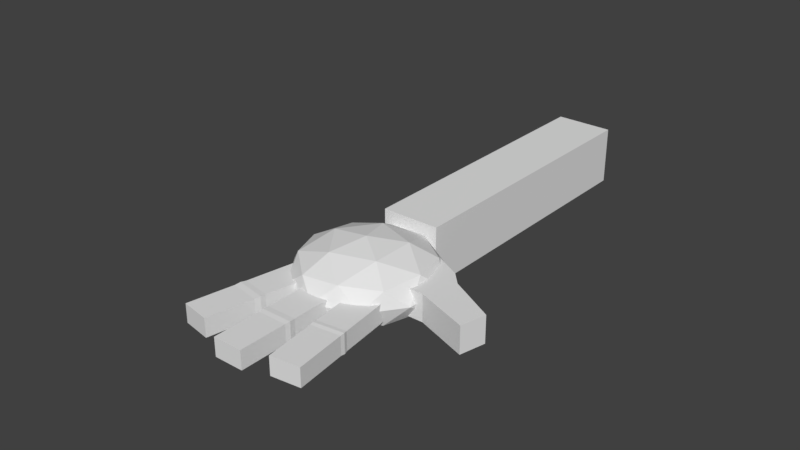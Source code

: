 # Source: Hand_v2.0.blend  (saved by Blender 2.79.0; exported with 4.5.12 LTS)
import bpy
from mathutils import Matrix  # noqa: F401  (used for matrix-valued properties, if any)

bpy.ops.wm.read_factory_settings(use_empty=True)
scene = bpy.context.scene
scene.name = 'Scene'

# ---- collections
col_collection_1 = bpy.data.collections.new('Collection 1'); scene.collection.children.link(col_collection_1)

# ---- world
world_world = bpy.data.worlds.new('World'); scene.world = world_world
world_world.color = (0.05088, 0.05088, 0.05088)
world_world.use_sun_shadow = False
world_world.sun_shadow_jitter_overblur = 0.0
world_world.cycles.sampling_method = 'MANUAL'

# ---- meshes
me_cube_003 = bpy.data.meshes.new('Cube.003')
me_cube_003.from_pydata([(0.002269, 1.376, -0.6622), (0.002269, 1.376, 0.3378), (0.002269, 2.376, -0.6622), (0.002269, 2.376, 0.3378), (1.002, 1.376, -0.6622), (1.002, 1.376, 0.3378), (1.002, 2.376, -0.6622), (1.002, 2.376, 0.3378), (-0.01891, 1.876, -0.6834), (-0.01891, 1.876, 0.3589), (1.023, 1.876, -0.6834), (1.023, 1.876, 0.3589), (0.002269, 1.826, -0.6622), (1.002, 1.826, 0.3378), (0.002269, 1.826, 0.3378), (1.002, 1.826, -0.6622), (0.002269, 1.932, 0.3378), (1.002, 1.932, -0.6622), (0.002269, 1.932, -0.6622), (1.002, 1.932, 0.3378), (0.7416, -2.389, -1.562), (0.7416, -2.389, 1.602), (-1.125, 0.3404, -1.562), (-1.125, 0.3404, 1.602), (2.706, -2.285, -1.562), (2.706, -2.285, 1.602), (0.8398, 0.4441, -1.562), (0.8398, 0.4441, 1.602), (-0.2144, -0.9909, -1.562), (-0.2144, -0.9909, 1.602), (1.75, -0.8872, -1.562), (1.75, -0.8872, 1.602), (-0.5031, -0.5689, 1.602), (1.462, -0.4652, -1.562), (-0.5031, -0.5689, -1.562), (1.462, -0.4652, 1.602), (-0.3878, -0.7374, -1.562), (1.577, -0.6337, 1.602), (-0.3878, -0.7374, 1.602), (1.577, -0.6337, -1.562), (-0.516, 0.9381, -1.888), (1.405, 0.6865, -0.8334), (-0.7837, 0.3528, -0.8334), (-2.602, 0.828, -0.8334), (-1.538, 1.455, -0.8334), (0.939, 1.368, -0.8334), (0.5058, 0.4209, 0.8735), (-1.971, 0.5083, 0.8735), (-2.437, 1.19, 0.8735), (-0.2483, 1.523, 0.8735), (1.57, 1.048, 0.8735), (-0.516, 0.9381, 1.928), (-0.6734, 0.5941, -1.603), (0.6131, 0.7902, -1.603), (0.4558, 0.4462, -0.9832), (1.468, 1.043, -0.9832), (0.3392, 1.191, -1.603), (-1.742, 0.8734, -1.603), (-1.9, 0.5294, -0.9832), (-1.117, 1.242, -1.603), (-2.343, 1.177, -0.9832), (-0.2614, 1.495, -0.9832), (1.84, 0.8549, 0.02009), (1.566, 1.255, 0.02009), (-0.07277, 0.2901, 0.02009), (1.214, 0.4862, 0.02009), (-2.598, 0.6208, 0.02009), (-1.529, 0.3415, 0.02009), (-2.246, 1.39, 0.02009), (-2.872, 1.021, 0.02009), (0.4966, 1.535, 0.02009), (-0.9592, 1.586, 0.02009), (1.311, 0.6988, 1.023), (-0.7706, 0.3815, 1.023), (-2.5, 0.8334, 1.023), (-1.488, 1.43, 1.023), (0.8678, 1.347, 1.023), (0.08458, 0.6341, 1.643), (0.7104, 1.003, 1.643), (-1.371, 0.6855, 1.643), (-1.645, 1.086, 1.643), (-0.3587, 1.282, 1.643), (-2.774, 0.5357, -0.7711), (-2.774, 0.5357, 0.6801), (-3.065, 0.9449, -0.7711), (-3.065, 0.9449, 0.6801), (-1.178, 0.4187, -0.7711), (-1.251, 0.4149, 0.6801), (-2.497, 0.9749, -0.7711), (-2.57, 0.9711, 0.6801), (-3.243, 0.6285, -0.7711), (-3.243, 0.6285, 0.6801), (-1.837, 0.6968, -0.7711), (-1.91, 0.693, 0.6801), (-2.769, 0.9606, -0.7711), (-2.798, 0.959, 0.6801), (-2.127, 0.4883, -0.7711), (-2.157, 0.4867, 0.6801), (-2.731, 0.6966, 0.6801), (-2.701, 0.6982, -0.7711), (-2.862, 0.9557, -0.7711), (-2.466, 0.5112, 0.6801), (-2.946, 0.6434, -0.7711), (-2.877, 0.9549, 0.6801), (-2.451, 0.512, -0.7711), (-2.961, 0.6426, 0.6801), (-4.978, 0.7759, 0.6801), (-4.937, 1.026, 0.6801), (-4.937, 1.026, -0.7711), (-4.978, 0.7759, -0.7711), (-4.001, 0.9854, -0.7711), (-4.001, 0.9854, 0.6801), (-4.11, 0.7022, -0.7711), (-4.11, 0.7022, 0.6801), (-3.84, 0.9784, 0.6801), (-3.84, 0.9784, -0.7711), (-3.961, 0.6895, -0.7711), (-3.961, 0.6895, 0.6801), (-4.172, 0.9928, -0.7711), (-4.269, 0.7157, -0.7711), (-4.269, 0.7157, 0.6801), (-4.172, 0.9928, 0.6801), (-2.443, 1.202, -0.6622), (-2.443, 1.202, 0.3378), (-3.578, 2.193, -0.6622), (-3.578, 2.193, 0.3378), (-1.49, 1.286, -0.6622), (-1.49, 1.286, 0.3378), (-2.625, 2.278, -0.6622), (-2.625, 2.278, 0.3378), (-3.027, 1.691, -0.6848), (-3.027, 1.691, 0.3603), (-2.031, 1.779, -0.6848), (-2.031, 1.779, 0.3603), (-2.965, 1.658, -0.6622), (-2.012, 1.742, 0.3378), (-2.965, 1.658, 0.3378), (-2.012, 1.742, -0.6622), (-3.048, 1.73, 0.3378), (-2.095, 1.814, -0.6622), (-3.048, 1.73, -0.6622), (-2.095, 1.814, 0.3378), (-1.277, 1.418, -0.6622), (-1.277, 1.418, 0.3378), (-1.949, 2.4, -0.6622), (-1.949, 2.4, 0.3378), (-0.2949, 1.47, -0.6622), (-0.2949, 1.47, 0.3378), (-0.9669, 2.452, -0.6622), (-0.9669, 2.452, 0.3378), (-1.636, 1.908, -0.6849), (-1.636, 1.908, 0.3604), (-0.6086, 1.962, -0.6849), (-0.6086, 1.962, 0.3604), (-1.576, 1.855, -0.6622), (-0.594, 1.907, 0.3378), (-1.576, 1.855, 0.3378), (-0.594, 1.907, -0.6622), (-1.645, 1.955, 0.3378), (-0.6624, 2.007, -0.6622), (-1.645, 1.955, -0.6622), (-0.6624, 2.007, 0.3378), (-2.645, 1.378, -0.6622), (-1.692, 1.462, 0.3378), (-2.645, 1.378, 0.3378), (-1.692, 1.462, -0.6622), (-1.361, 1.541, -0.6622), (-0.3788, 1.593, 0.3378), (-1.361, 1.541, 0.3378), (-0.3788, 1.593, -0.6622), (0.002269, 1.537, -0.6622), (1.002, 1.537, 0.3378), (0.002269, 1.537, 0.3378), (1.002, 1.537, -0.6622)], [], [(18, 16, 3, 2), (2, 3, 7, 6), (173, 171, 5, 4), (4, 5, 1, 0), (170, 173, 4, 0), (171, 172, 1, 5), (19, 16, 9, 11), (18, 17, 10, 8), (17, 19, 11, 10), (12, 14, 9, 8), (170, 172, 14, 12), (11, 9, 14, 13), (8, 10, 15, 12), (10, 11, 13, 15), (6, 7, 19, 17), (2, 6, 17, 18), (7, 3, 16, 19), (8, 9, 16, 18), (34, 32, 23, 22), (22, 23, 27, 26), (30, 31, 25, 24), (24, 25, 21, 20), (28, 30, 24, 20), (31, 29, 21, 25), (37, 38, 29, 31), (36, 39, 30, 28), (39, 37, 31, 30), (20, 21, 29, 28), (26, 27, 35, 33), (22, 26, 33, 34), (27, 23, 32, 35), (36, 38, 32, 34), (28, 29, 38, 36), (33, 35, 37, 39), (34, 33, 39, 36), (35, 32, 38, 37), (40, 53, 52), (41, 53, 55), (40, 52, 57), (40, 57, 59), (40, 59, 56), (41, 55, 62), (42, 54, 64), (43, 58, 66), (44, 60, 68), (45, 61, 70), (41, 62, 65), (42, 64, 67), (43, 66, 69), (44, 68, 71), (45, 70, 63), (46, 72, 77), (47, 73, 79), (48, 74, 80), (49, 75, 81), (50, 76, 78), (78, 81, 51), (78, 76, 81), (76, 49, 81), (81, 80, 51), (81, 75, 80), (75, 48, 80), (80, 79, 51), (80, 74, 79), (74, 47, 79), (79, 77, 51), (79, 73, 77), (73, 46, 77), (77, 78, 51), (77, 72, 78), (72, 50, 78), (63, 76, 50), (63, 70, 76), (70, 49, 76), (71, 75, 49), (71, 68, 75), (68, 48, 75), (69, 74, 48), (69, 66, 74), (66, 47, 74), (67, 73, 47), (67, 64, 73), (64, 46, 73), (65, 72, 46), (65, 62, 72), (62, 50, 72), (70, 71, 49), (70, 61, 71), (61, 44, 71), (68, 69, 48), (68, 60, 69), (60, 43, 69), (66, 67, 47), (66, 58, 67), (58, 42, 67), (64, 65, 46), (64, 54, 65), (54, 41, 65), (62, 63, 50), (62, 55, 63), (55, 45, 63), (56, 61, 45), (56, 59, 61), (59, 44, 61), (59, 60, 44), (59, 57, 60), (57, 43, 60), (57, 58, 43), (57, 52, 58), (52, 42, 58), (55, 56, 45), (55, 53, 56), (53, 40, 56), (52, 54, 42), (52, 53, 54), (53, 41, 54), (121, 118, 108, 107), (94, 95, 89, 88), (92, 93, 87, 86), (104, 101, 83, 82), (99, 92, 86, 96), (105, 91, 83, 101), (103, 85, 91, 105), (94, 88, 92, 99), (88, 89, 93, 92), (82, 83, 91, 90), (100, 94, 99, 102), (89, 95, 98, 93), (93, 98, 97, 87), (102, 99, 96, 104), (86, 87, 97, 96), (100, 103, 95, 94), (84, 85, 103, 100), (90, 102, 104, 82), (84, 100, 102, 90), (95, 103, 105, 98), (98, 105, 101, 97), (96, 97, 101, 104), (109, 106, 107, 108), (118, 119, 109, 108), (119, 120, 106, 109), (120, 121, 107, 106), (117, 114, 111, 113), (116, 117, 113, 112), (115, 116, 112, 110), (114, 115, 110, 111), (85, 84, 115, 114), (84, 90, 116, 115), (90, 91, 117, 116), (91, 85, 114, 117), (113, 111, 121, 120), (112, 113, 120, 119), (110, 112, 119, 118), (111, 110, 118, 121), (140, 138, 125, 124), (124, 125, 129, 128), (165, 163, 127, 126), (126, 127, 123, 122), (162, 165, 126, 122), (163, 164, 123, 127), (141, 138, 131, 133), (140, 139, 132, 130), (139, 141, 133, 132), (134, 136, 131, 130), (162, 164, 136, 134), (133, 131, 136, 135), (130, 132, 137, 134), (132, 133, 135, 137), (128, 129, 141, 139), (124, 128, 139, 140), (129, 125, 138, 141), (130, 131, 138, 140), (160, 158, 145, 144), (144, 145, 149, 148), (169, 167, 147, 146), (146, 147, 143, 142), (166, 169, 146, 142), (167, 168, 143, 147), (161, 158, 151, 153), (160, 159, 152, 150), (159, 161, 153, 152), (154, 156, 151, 150), (166, 168, 156, 154), (153, 151, 156, 155), (150, 152, 157, 154), (152, 153, 155, 157), (148, 149, 161, 159), (144, 148, 159, 160), (149, 145, 158, 161), (150, 151, 158, 160), (122, 123, 164, 162), (135, 136, 164, 163), (134, 137, 165, 162), (137, 135, 163, 165), (142, 143, 168, 166), (155, 156, 168, 167), (154, 157, 169, 166), (157, 155, 167, 169), (0, 1, 172, 170), (13, 14, 172, 171), (12, 15, 173, 170), (15, 13, 171, 173)])
me_cube_003.use_remesh_preserve_volume = False
me_cube_003.use_remesh_preserve_attributes = False
me_cube_003.use_mirror_vertex_groups = False
me_cube_003.update()
arm_armature = bpy.data.armatures.new('Armature')  # bones are not reproduced

# ---- objects
ob_armature = bpy.data.objects.new('Armature', arm_armature)
ob_rightfinger = bpy.data.objects.new('RightFinger', me_cube_003)

# ---- transforms, parenting, visibility, modifiers, constraints
ob_armature.location = (0.0, 0.0, 0.0)
ob_armature.show_in_front = True
ob_armature.lineart.crease_threshold = 0.0
ob_rightfinger.parent = ob_armature
ob_rightfinger.location = (0.06173, -0.293, -0.006349)
ob_rightfinger.rotation_euler = (0.0, -0.0, 2.954)
ob_rightfinger.scale = (0.5, 1.8, 0.316)
ob_rightfinger.lineart.crease_threshold = 0.0
_vg = ob_rightfinger.vertex_groups.new(name='Arm')
for _i, _w in zip([20, 21, 24, 25, 28, 29, 30, 31, 32, 33, 34, 36, 37, 38, 39], [1.0, 1.0, 1.0, 1.0, 0.5026, 0.5026, 0.5026, 0.5026, 0.06732, 0.00161, 0.001595, 0.5025, 0.4829, 0.4989, 0.4513]): _vg.add([_i], _w, 'REPLACE')
_vg = ob_rightfinger.vertex_groups.new(name='ForeArm')
for _i, _w in zip([22, 23, 26, 27, 32, 33, 34, 35, 36, 37, 38, 39], [1.0, 0.9692, 1.0, 1.0, 0.4819, 0.4207, 0.4606, 0.4624, 0.4979, 0.5017, 0.3181, 0.3461]): _vg.add([_i], _w, 'REPLACE')
_vg = ob_rightfinger.vertex_groups.new(name='Palm')
for _i, _w in zip([0, 1, 4, 5, 40, 41, 42, 43, 44, 45, 46, 47, 48, 49, 50, 51, 52, 53, 54, 55, 56, 57, 58, 59, 60, 61, 62, 63, 64, 65, 66, 67, 68, 69, 70, 71, 72, 73, 74, 75, 76, 77, 78, 79, 80, 81, 86, 87, 88, 89, 92, 93, 94, 95, 96, 97, 98, 99, 100, 101, 102, 103, 104, 105, 122, 123, 126, 127, 142, 143, 146, 147, 162, 163, 164, 165, 166, 167, 168, 169, 170, 171, 172, 173], [1.0, 1.0, 1.0, 0.9998, 1.0, 1.0, 0.9867, 0.9979, 0.9995, 0.9999, 0.9844, 0.9604, 1.0, 1.0, 1.0, 1.0, 1.0, 0.9999, 1.0, 1.0, 0.9998, 1.0, 0.9978, 1.0, 1.0, 1.0, 1.0, 1.0, 1.0, 0.9978, 0.9999, 1.0, 0.9867, 0.9984, 1.0, 1.0, 0.9644, 0.9818, 0.9996, 1.0, 1.0, 1.0, 1.0, 1.0, 0.9975, 1.0, 1.0, 1.0, 1.0, 1.0, 1.0, 0.9971, 0.9996, 1.0, 1.0, 1.0, 0.9992, 0.9945, 0.4998, 0.5, 0.5, 0.5, 0.4999, 0.5, 1.0, 1.0, 1.0, 0.9904, 0.982, 1.0, 1.0, 0.995, 0.5, 0.4952, 0.5, 0.5, 0.491, 0.4975, 0.5, 0.5, 0.5, 0.4999, 0.5, 0.5]): _vg.add([_i], _w, 'REPLACE')
_vg = ob_rightfinger.vertex_groups.new(name='Thumb.001')
_vg = ob_rightfinger.vertex_groups.new(name='Thumb.002')
for _i, _w in zip([82, 83, 84, 85, 90, 91, 100, 101, 102, 103, 104, 105, 110, 111, 112, 113, 114, 115, 116, 117, 118, 119, 120, 121, 125], [0.9998, 0.9994, 0.9938, 1.0, 1.0, 1.0, 0.4998, 0.5, 0.5, 0.4987, 0.493, 0.5, 0.5026, 0.5026, 0.5026, 0.5026, 0.5026, 0.5026, 0.5026, 0.5026, 0.5022, 0.5026, 0.5026, 0.5026, 0.001148]): _vg.add([_i], _w, 'REPLACE')
_vg = ob_rightfinger.vertex_groups.new(name='Thumb.003')
for _i, _w in zip([106, 107, 108, 109, 110, 111, 112, 113, 114, 115, 116, 117, 118, 119, 120, 121], [1.0, 1.0, 1.0, 1.0, 0.5, 0.5, 0.5, 0.5, 0.5, 0.5, 0.5, 0.5, 0.5, 0.5, 0.5, 0.5]): _vg.add([_i], _w, 'REPLACE')
_vg = ob_rightfinger.vertex_groups.new(name='Right.001')
_vg = ob_rightfinger.vertex_groups.new(name='Right.002')
for _i, _w in zip([8, 9, 10, 11, 12, 13, 14, 15, 16, 17, 18, 19, 49, 70, 71, 130, 131, 132, 133, 134, 135, 136, 137, 138, 139, 140, 141, 147, 155, 162, 163, 164, 165, 167, 169, 170, 171, 172, 173], [6.948e-17, 6.288e-16, 8.567e-12, 3.734e-06, 5.981e-23, 0.004633, 0.000167, 6.282e-08, 1.357e-23, 2.791e-05, 9.125e-18, 1.578e-12, 0.0, 0.0, 0.0, 0.5, 0.5, 0.5, 0.5, 0.5, 0.5, 0.5, 0.4983, 0.5, 0.5, 0.5, 0.5, 0.0, 0.0, 0.4942, 0.4993, 0.5, 0.4796, 0.0, 0.0, 8.785e-10, 6.882e-08, 1.249e-05, 1.416e-05]): _vg.add([_i], _w, 'REPLACE')
_vg = ob_rightfinger.vertex_groups.new(name='Right.003')
for _i, _w in zip([124, 125, 128, 129, 130, 131, 132, 133, 134, 135, 136, 137, 138, 139, 140, 141], [1.0, 1.0, 1.0, 1.0, 0.5, 0.5, 0.5, 0.4696, 0.5, 0.4995, 0.5, 0.4999, 0.5, 0.5, 0.4995, 0.496]): _vg.add([_i], _w, 'REPLACE')
_vg = ob_rightfinger.vertex_groups.new(name='Middle.001')
_vg = ob_rightfinger.vertex_groups.new(name='Middle.002')
for _i, _w in zip([9, 150, 151, 152, 153, 154, 155, 156, 157, 158, 159, 160, 161, 166, 167, 168, 169], [0.03086, 0.4983, 0.5, 0.5, 0.5, 0.5, 0.4968, 0.5, 0.5, 0.5, 0.5, 0.5, 0.5, 0.5, 0.4999, 0.5, 0.5]): _vg.add([_i], _w, 'REPLACE')
_vg = ob_rightfinger.vertex_groups.new(name='Middle.003')
for _i, _w in zip([14, 144, 145, 148, 149, 150, 151, 152, 153, 154, 155, 156, 157, 158, 159, 160, 161], [0.01632, 1.0, 1.0, 1.0, 1.0, 0.5, 0.5, 0.5, 0.5, 0.4994, 0.5, 0.5, 0.5, 0.5, 0.5, 0.5, 0.5]): _vg.add([_i], _w, 'REPLACE')
_vg = ob_rightfinger.vertex_groups.new(name='Left.001')
_vg = ob_rightfinger.vertex_groups.new(name='Left.002')
for _i, _w in zip([8, 9, 10, 11, 12, 13, 14, 15, 16, 17, 18, 19, 170, 171, 172, 173], [0.5, 0.5, 0.4984, 0.5, 0.5, 0.5, 0.5, 0.5, 0.5, 0.5, 0.5, 0.4977, 0.5, 0.5, 0.5, 0.5]): _vg.add([_i], _w, 'REPLACE')
_vg = ob_rightfinger.vertex_groups.new(name='Left.003')
for _i, _w in zip([2, 3, 6, 7, 8, 9, 10, 11, 12, 13, 14, 15, 16, 17, 18, 19], [1.0, 0.9896, 1.0, 1.0, 0.5, 0.5, 0.5, 0.5, 0.5, 0.4993, 0.5, 0.5, 0.5, 0.5, 0.4963, 0.5]): _vg.add([_i], _w, 'REPLACE')
_m = ob_rightfinger.modifiers.new('Armature', 'ARMATURE')
_m.object = ob_armature

# ---- collection membership
col_collection_1.objects.link(ob_armature)
col_collection_1.objects.link(ob_rightfinger)

# ---- scene / render settings (as saved in the file)
scene.frame_start = 1; scene.frame_end = 116; scene.frame_set(116)
scene.render.engine = 'BLENDER_EEVEE_NEXT'
scene.render.resolution_percentage = 50
scene.render.dither_intensity = 0.0
scene.cycles.use_denoising = False
scene.cycles.samples = 128
scene.cycles.sampling_pattern = 'TABULATED_SOBOL'
scene.cycles.use_adaptive_sampling = False
scene.cycles.use_light_tree = False
scene.cycles.blur_glossy = 0.0
scene.cycles.sample_clamp_indirect = 0.0
scene.view_settings.view_transform = 'Standard'
bpy.context.view_layer.update()

# ---- added for rendering (the .blend has no active camera and no usable light): camera, sun
cam_auto = bpy.data.cameras.new('AutoCamera')
cam_auto.lens = 50.0
cam_auto.sensor_width = 36.0
cam_auto.clip_end = 1000.0
ob_auto_camera = bpy.data.objects.new('AutoCamera', cam_auto)
scene.collection.objects.link(ob_auto_camera)
ob_auto_camera.location = (9.49671, -12.6362, 8.07388)
ob_auto_camera.rotation_euler = (1.09748, -7.21219e-08, 0.694738)
scene.camera = ob_auto_camera
light_auto_sun = bpy.data.lights.new('AutoSun', 'SUN')
light_auto_sun.energy = 3.0
light_auto_sun.angle = 0.0523599
ob_auto_sun = bpy.data.objects.new('AutoSun', light_auto_sun)
scene.collection.objects.link(ob_auto_sun)
ob_auto_sun.rotation_euler = (0.872665, 0.174533, 0.523599)
bpy.context.view_layer.update()
